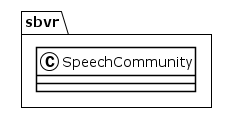

The diagram above was rendered by PlantUML. Its source (embedded in the PNG):
@startuml
!theme plain
package sbvr {
class SpeechCommunity {
}
}
@enduml